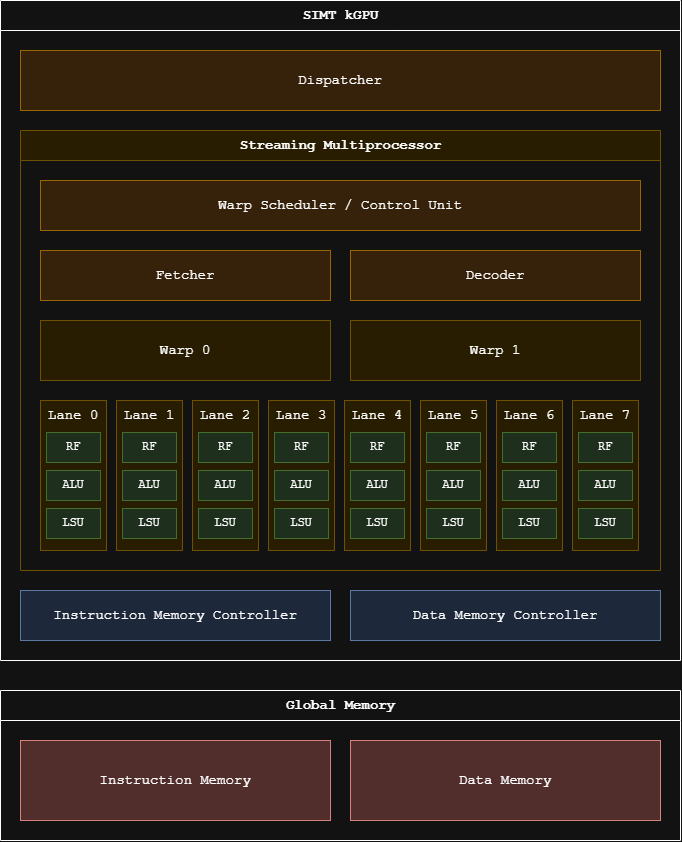

The diagram above was exported from draw.io. Its source (the exported page's mxGraphModel, read from the mxfile embedded in the PNG):
<mxGraphModel dx="1437" dy="882" grid="1" gridSize="10" guides="1" tooltips="1" connect="1" arrows="1" fold="0" page="1" pageScale="1" pageWidth="850" pageHeight="1100" math="0" shadow="0">
  <root>
    <mxCell id="0" />
    <mxCell id="1" parent="0" />
    <mxCell id="n2" parent="1" style="swimlane;html=1;startSize=30;fontStyle=1;fontFamily=Courier New;fontSize=14;fillColor=#ffffff;" value="SIMT kGPU" vertex="1">
      <mxGeometry height="660" width="680" as="geometry" />
    </mxCell>
    <mxCell id="n3" parent="n2" style="rounded=0;whiteSpace=wrap;html=1;fontFamily=Courier New;fontSize=14;fillColor=#ffe6cc;strokeColor=#d79b00;" value="Dispatcher" vertex="1">
      <mxGeometry height="60" width="640" x="20" y="50" as="geometry" />
    </mxCell>
    <mxCell id="n4" parent="n2" style="swimlane;html=1;startSize=30;fontStyle=1;fontFamily=Courier New;fontSize=14;fillColor=#fff2cc;strokeColor=#d6b656;" value="Streaming Multiprocessor" vertex="1">
      <mxGeometry height="440" width="640" x="20" y="130" as="geometry" />
    </mxCell>
    <mxCell id="n5" parent="n4" style="rounded=0;whiteSpace=wrap;html=1;fontFamily=Courier New;fontSize=14;fillColor=#ffe6cc;strokeColor=#d79b00;" value="Warp Scheduler / Control Unit" vertex="1">
      <mxGeometry height="50" width="600" x="20" y="50" as="geometry" />
    </mxCell>
    <mxCell id="n6" parent="n4" style="rounded=0;whiteSpace=wrap;html=1;fontFamily=Courier New;fontSize=14;fillColor=#ffe6cc;strokeColor=#d79b00;" value="Fetcher" vertex="1">
      <mxGeometry height="50" width="290" x="20" y="120" as="geometry" />
    </mxCell>
    <mxCell id="n7" parent="n4" style="rounded=0;whiteSpace=wrap;html=1;fontFamily=Courier New;fontSize=14;fillColor=#ffe6cc;strokeColor=#d79b00;" value="Decoder" vertex="1">
      <mxGeometry height="50" width="290" x="330" y="120" as="geometry" />
    </mxCell>
    <mxCell id="n8" parent="n4" style="rounded=0;whiteSpace=wrap;html=1;fontFamily=Courier New;fontSize=14;fillColor=#fff2cc;strokeColor=#d6b656;" value="Warp 0" vertex="1">
      <mxGeometry height="60" width="290" x="20" y="190" as="geometry" />
    </mxCell>
    <mxCell id="n9" parent="n4" style="rounded=0;whiteSpace=wrap;html=1;fontFamily=Courier New;fontSize=14;fillColor=#fff2cc;strokeColor=#d6b656;" value="Warp 1" vertex="1">
      <mxGeometry height="60" width="290" x="330" y="190" as="geometry" />
    </mxCell>
    <mxCell id="n10" parent="n4" style="rounded=0;whiteSpace=wrap;html=1;verticalAlign=top;fontFamily=Courier New;fontSize=14;fillColor=#fff2cc;strokeColor=#d6b656;" value="Lane 0" vertex="1">
      <mxGeometry height="150" width="66" x="20" y="270" as="geometry" />
    </mxCell>
    <mxCell id="n11" parent="n10" style="rounded=0;whiteSpace=wrap;html=1;fontFamily=Courier New;fontSize=14;fontSize=12;fillColor=#d5e8d4;strokeColor=#82b366;" value="RF" vertex="1">
      <mxGeometry height="30" width="54" x="6" y="32" as="geometry" />
    </mxCell>
    <mxCell id="n12" parent="n10" style="rounded=0;whiteSpace=wrap;html=1;fontFamily=Courier New;fontSize=14;fontSize=12;fillColor=#d5e8d4;strokeColor=#82b366;" value="ALU" vertex="1">
      <mxGeometry height="30" width="54" x="6" y="70" as="geometry" />
    </mxCell>
    <mxCell id="n13" parent="n10" style="rounded=0;whiteSpace=wrap;html=1;fontFamily=Courier New;fontSize=14;fontSize=12;fillColor=#d5e8d4;strokeColor=#82b366;" value="LSU" vertex="1">
      <mxGeometry height="30" width="54" x="6" y="108" as="geometry" />
    </mxCell>
    <mxCell id="n14" parent="n4" style="rounded=0;whiteSpace=wrap;html=1;verticalAlign=top;fontFamily=Courier New;fontSize=14;fillColor=#fff2cc;strokeColor=#d6b656;" value="Lane 1" vertex="1">
      <mxGeometry height="150" width="66" x="96" y="270" as="geometry" />
    </mxCell>
    <mxCell id="n15" parent="n14" style="rounded=0;whiteSpace=wrap;html=1;fontFamily=Courier New;fontSize=14;fontSize=12;fillColor=#d5e8d4;strokeColor=#82b366;" value="RF" vertex="1">
      <mxGeometry height="30" width="54" x="6" y="32" as="geometry" />
    </mxCell>
    <mxCell id="n16" parent="n14" style="rounded=0;whiteSpace=wrap;html=1;fontFamily=Courier New;fontSize=14;fontSize=12;fillColor=#d5e8d4;strokeColor=#82b366;" value="ALU" vertex="1">
      <mxGeometry height="30" width="54" x="6" y="70" as="geometry" />
    </mxCell>
    <mxCell id="n17" parent="n14" style="rounded=0;whiteSpace=wrap;html=1;fontFamily=Courier New;fontSize=14;fontSize=12;fillColor=#d5e8d4;strokeColor=#82b366;" value="LSU" vertex="1">
      <mxGeometry height="30" width="54" x="6" y="108" as="geometry" />
    </mxCell>
    <mxCell id="n18" parent="n4" style="rounded=0;whiteSpace=wrap;html=1;verticalAlign=top;fontFamily=Courier New;fontSize=14;fillColor=#fff2cc;strokeColor=#d6b656;" value="Lane 2" vertex="1">
      <mxGeometry height="150" width="66" x="172" y="270" as="geometry" />
    </mxCell>
    <mxCell id="n19" parent="n18" style="rounded=0;whiteSpace=wrap;html=1;fontFamily=Courier New;fontSize=14;fontSize=12;fillColor=#d5e8d4;strokeColor=#82b366;" value="RF" vertex="1">
      <mxGeometry height="30" width="54" x="6" y="32" as="geometry" />
    </mxCell>
    <mxCell id="n20" parent="n18" style="rounded=0;whiteSpace=wrap;html=1;fontFamily=Courier New;fontSize=14;fontSize=12;fillColor=#d5e8d4;strokeColor=#82b366;" value="ALU" vertex="1">
      <mxGeometry height="30" width="54" x="6" y="70" as="geometry" />
    </mxCell>
    <mxCell id="n21" parent="n18" style="rounded=0;whiteSpace=wrap;html=1;fontFamily=Courier New;fontSize=14;fontSize=12;fillColor=#d5e8d4;strokeColor=#82b366;" value="LSU" vertex="1">
      <mxGeometry height="30" width="54" x="6" y="108" as="geometry" />
    </mxCell>
    <mxCell id="n22" parent="n4" style="rounded=0;whiteSpace=wrap;html=1;verticalAlign=top;fontFamily=Courier New;fontSize=14;fillColor=#fff2cc;strokeColor=#d6b656;" value="Lane 3" vertex="1">
      <mxGeometry height="150" width="66" x="248" y="270" as="geometry" />
    </mxCell>
    <mxCell id="n23" parent="n22" style="rounded=0;whiteSpace=wrap;html=1;fontFamily=Courier New;fontSize=14;fontSize=12;fillColor=#d5e8d4;strokeColor=#82b366;" value="RF" vertex="1">
      <mxGeometry height="30" width="54" x="6" y="32" as="geometry" />
    </mxCell>
    <mxCell id="n24" parent="n22" style="rounded=0;whiteSpace=wrap;html=1;fontFamily=Courier New;fontSize=14;fontSize=12;fillColor=#d5e8d4;strokeColor=#82b366;" value="ALU" vertex="1">
      <mxGeometry height="30" width="54" x="6" y="70" as="geometry" />
    </mxCell>
    <mxCell id="n25" parent="n22" style="rounded=0;whiteSpace=wrap;html=1;fontFamily=Courier New;fontSize=14;fontSize=12;fillColor=#d5e8d4;strokeColor=#82b366;" value="LSU" vertex="1">
      <mxGeometry height="30" width="54" x="6" y="108" as="geometry" />
    </mxCell>
    <mxCell id="n26" parent="n4" style="rounded=0;whiteSpace=wrap;html=1;verticalAlign=top;fontFamily=Courier New;fontSize=14;fillColor=#fff2cc;strokeColor=#d6b656;" value="Lane 4" vertex="1">
      <mxGeometry height="150" width="66" x="324" y="270" as="geometry" />
    </mxCell>
    <mxCell id="n27" parent="n26" style="rounded=0;whiteSpace=wrap;html=1;fontFamily=Courier New;fontSize=14;fontSize=12;fillColor=#d5e8d4;strokeColor=#82b366;" value="RF" vertex="1">
      <mxGeometry height="30" width="54" x="6" y="32" as="geometry" />
    </mxCell>
    <mxCell id="n28" parent="n26" style="rounded=0;whiteSpace=wrap;html=1;fontFamily=Courier New;fontSize=14;fontSize=12;fillColor=#d5e8d4;strokeColor=#82b366;" value="ALU" vertex="1">
      <mxGeometry height="30" width="54" x="6" y="70" as="geometry" />
    </mxCell>
    <mxCell id="n29" parent="n26" style="rounded=0;whiteSpace=wrap;html=1;fontFamily=Courier New;fontSize=14;fontSize=12;fillColor=#d5e8d4;strokeColor=#82b366;" value="LSU" vertex="1">
      <mxGeometry height="30" width="54" x="6" y="108" as="geometry" />
    </mxCell>
    <mxCell id="n30" parent="n4" style="rounded=0;whiteSpace=wrap;html=1;verticalAlign=top;fontFamily=Courier New;fontSize=14;fillColor=#fff2cc;strokeColor=#d6b656;" value="Lane 5" vertex="1">
      <mxGeometry height="150" width="66" x="400" y="270" as="geometry" />
    </mxCell>
    <mxCell id="n31" parent="n30" style="rounded=0;whiteSpace=wrap;html=1;fontFamily=Courier New;fontSize=14;fontSize=12;fillColor=#d5e8d4;strokeColor=#82b366;" value="RF" vertex="1">
      <mxGeometry height="30" width="54" x="6" y="32" as="geometry" />
    </mxCell>
    <mxCell id="n32" parent="n30" style="rounded=0;whiteSpace=wrap;html=1;fontFamily=Courier New;fontSize=14;fontSize=12;fillColor=#d5e8d4;strokeColor=#82b366;" value="ALU" vertex="1">
      <mxGeometry height="30" width="54" x="6" y="70" as="geometry" />
    </mxCell>
    <mxCell id="n33" parent="n30" style="rounded=0;whiteSpace=wrap;html=1;fontFamily=Courier New;fontSize=14;fontSize=12;fillColor=#d5e8d4;strokeColor=#82b366;" value="LSU" vertex="1">
      <mxGeometry height="30" width="54" x="6" y="108" as="geometry" />
    </mxCell>
    <mxCell id="n34" parent="n4" style="rounded=0;whiteSpace=wrap;html=1;verticalAlign=top;fontFamily=Courier New;fontSize=14;fillColor=#fff2cc;strokeColor=#d6b656;" value="Lane 6" vertex="1">
      <mxGeometry height="150" width="66" x="476" y="270" as="geometry" />
    </mxCell>
    <mxCell id="n35" parent="n34" style="rounded=0;whiteSpace=wrap;html=1;fontFamily=Courier New;fontSize=14;fontSize=12;fillColor=#d5e8d4;strokeColor=#82b366;" value="RF" vertex="1">
      <mxGeometry height="30" width="54" x="6" y="32" as="geometry" />
    </mxCell>
    <mxCell id="n36" parent="n34" style="rounded=0;whiteSpace=wrap;html=1;fontFamily=Courier New;fontSize=14;fontSize=12;fillColor=#d5e8d4;strokeColor=#82b366;" value="ALU" vertex="1">
      <mxGeometry height="30" width="54" x="6" y="70" as="geometry" />
    </mxCell>
    <mxCell id="n37" parent="n34" style="rounded=0;whiteSpace=wrap;html=1;fontFamily=Courier New;fontSize=14;fontSize=12;fillColor=#d5e8d4;strokeColor=#82b366;" value="LSU" vertex="1">
      <mxGeometry height="30" width="54" x="6" y="108" as="geometry" />
    </mxCell>
    <mxCell id="n38" parent="n4" style="rounded=0;whiteSpace=wrap;html=1;verticalAlign=top;fontFamily=Courier New;fontSize=14;fillColor=#fff2cc;strokeColor=#d6b656;" value="Lane 7" vertex="1">
      <mxGeometry height="150" width="66" x="552" y="270" as="geometry" />
    </mxCell>
    <mxCell id="n39" parent="n38" style="rounded=0;whiteSpace=wrap;html=1;fontFamily=Courier New;fontSize=14;fontSize=12;fillColor=#d5e8d4;strokeColor=#82b366;" value="RF" vertex="1">
      <mxGeometry height="30" width="54" x="6" y="32" as="geometry" />
    </mxCell>
    <mxCell id="n40" parent="n38" style="rounded=0;whiteSpace=wrap;html=1;fontFamily=Courier New;fontSize=14;fontSize=12;fillColor=#d5e8d4;strokeColor=#82b366;" value="ALU" vertex="1">
      <mxGeometry height="30" width="54" x="6" y="70" as="geometry" />
    </mxCell>
    <mxCell id="n41" parent="n38" style="rounded=0;whiteSpace=wrap;html=1;fontFamily=Courier New;fontSize=14;fontSize=12;fillColor=#d5e8d4;strokeColor=#82b366;" value="LSU" vertex="1">
      <mxGeometry height="30" width="54" x="6" y="108" as="geometry" />
    </mxCell>
    <mxCell id="n42" parent="n2" style="rounded=0;whiteSpace=wrap;html=1;fontFamily=Courier New;fontSize=14;fillColor=#dae8fc;strokeColor=#6c8ebf;" value="Instruction Memory Controller" vertex="1">
      <mxGeometry height="50" width="310" x="20" y="590" as="geometry" />
    </mxCell>
    <mxCell id="n43" parent="n2" style="rounded=0;whiteSpace=wrap;html=1;fontFamily=Courier New;fontSize=14;fillColor=#dae8fc;strokeColor=#6c8ebf;" value="Data Memory Controller" vertex="1">
      <mxGeometry height="50" width="310" x="350" y="590" as="geometry" />
    </mxCell>
    <mxCell id="n44" parent="1" style="swimlane;html=1;startSize=30;fontStyle=1;fontFamily=Courier New;fontSize=14;fillColor=#ffffff;" value="Global Memory" vertex="1">
      <mxGeometry height="150" width="680" y="690" as="geometry" />
    </mxCell>
    <mxCell id="n45" parent="n44" style="rounded=0;whiteSpace=wrap;html=1;fontFamily=Courier New;fontSize=14;fillColor=#f8cecc;strokeColor=#b85450;" value="Instruction Memory" vertex="1">
      <mxGeometry height="80" width="310" x="20" y="50" as="geometry" />
    </mxCell>
    <mxCell id="n46" parent="n44" style="rounded=0;whiteSpace=wrap;html=1;fontFamily=Courier New;fontSize=14;fillColor=#f8cecc;strokeColor=#b85450;" value="Data Memory" vertex="1">
      <mxGeometry height="80" width="310" x="350" y="50" as="geometry" />
    </mxCell>
  </root>
</mxGraphModel>